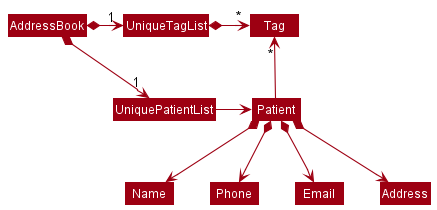

The diagram above was rendered by PlantUML. Its source (embedded in the PNG):
@startuml
!include style.puml
skinparam arrowThickness 1.1
skinparam arrowColor MODEL_COLOR
skinparam classBackgroundColor MODEL_COLOR

AddressBook *-right-> "1" UniquePatientList
AddressBook *-right-> "1" UniqueTagList
UniqueTagList -[hidden]down- UniquePatientList
UniqueTagList -[hidden]down- UniquePatientList

UniqueTagList *-right-> "*" Tag
UniquePatientList -right-> Patient

Patient -up-> "*" Tag

Patient *--> Name
Patient *--> Phone
Patient *--> Email
Patient *--> Address
@enduml